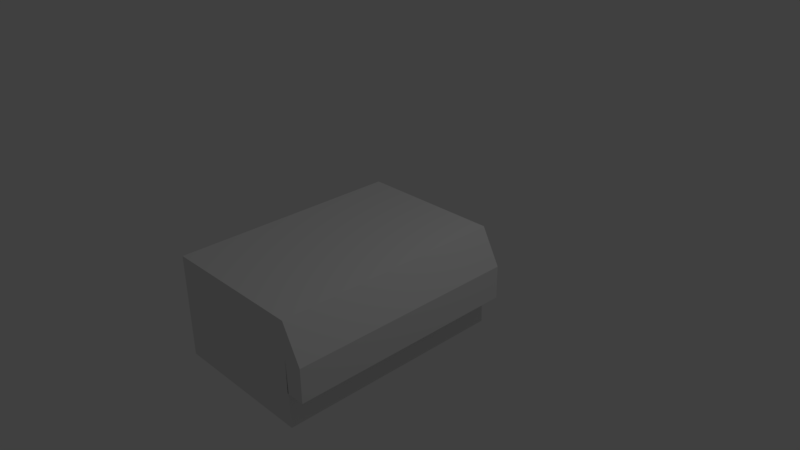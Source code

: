 # Source: Toolbox.blend  (saved by Blender 2.77.0; exported with 4.5.12 LTS)
import bpy
from mathutils import Matrix  # noqa: F401  (used for matrix-valued properties, if any)

bpy.ops.wm.read_factory_settings(use_empty=True)
scene = bpy.context.scene
scene.name = 'Scene'

# ---- collections
col_collection_1 = bpy.data.collections.new('Collection 1'); scene.collection.children.link(col_collection_1)

# ---- materials (node trees are filled in below, after node groups)
mat_material = bpy.data.materials.new('Material')
mat_material.alpha_threshold = 0.0
mat_material.use_transparent_shadow = False
mat_material.roughness = 0.5
mat_material.line_color = (0.0, 0.0, 0.0, 1.0)

# ---- material node trees

# ---- world
world_world = bpy.data.worlds.new('World'); scene.world = world_world
world_world.color = (0.05088, 0.05088, 0.05088)
world_world.use_sun_shadow = False
world_world.sun_shadow_jitter_overblur = 0.0
world_world.cycles.sampling_method = 'MANUAL'

# ---- cameras
cam_camera = bpy.data.cameras.new('Camera')
cam_camera.clip_end = 100.0
cam_camera.lens = 35.0
cam_camera.sensor_width = 32.0
cam_camera.sensor_height = 18.0
cam_camera.ortho_scale = 7.314
cam_camera.dof.focus_distance = 0.0
cam_camera.dof.aperture_fstop = 128.0

# ---- lights
light_lamp = bpy.data.lights.new('Lamp', 'POINT')
light_lamp.transmission_factor = 0.0
light_lamp.cutoff_distance = 30.0
light_lamp.energy = 100.0
light_lamp.shadow_buffer_clip_start = 1.001
light_lamp.shadow_soft_size = 0.1
light_lamp.shadow_maximum_resolution = 0.006
light_lamp.use_absolute_resolution = True

# ---- meshes
me_cube = bpy.data.meshes.new('Cube')
me_cube.from_pydata([(1.0, 1.0, -1.0), (1.0, -2.146, -1.0), (-1.0, -2.146, -1.0), (-1.0, 1.0, -1.0), (0.9781, 1.0, -0.08307), (0.9781, -2.146, -0.08307), (-1.0, -2.146, -0.08307), (-1.0, 1.0, -0.08307), (0.6718, 1.0, 0.3992), (0.6718, -2.146, 0.3992), (-1.0, 1.0, 0.3992), (-1.0, -2.146, 0.3992), (1.236, 1.0, -0.08307), (1.236, -2.146, -0.08307), (0.9817, 1.0, 0.3992), (0.9817, -2.146, 0.3992), (0.9781, 1.0, -0.5384), (0.9781, -2.146, -0.5384), (1.236, 1.0, -0.5384), (1.236, -2.146, -0.5384)], [], [(0, 1, 2, 3), (6, 5, 9, 11), (0, 4, 5, 1), (1, 5, 6, 2), (4, 0, 3, 7), (2, 6, 11, 10, 7, 3), (9, 5, 13, 15), (4, 7, 10, 8), (13, 12, 14, 15), (4, 12, 18, 16), (4, 8, 14, 12), (17, 16, 18, 19), (5, 4, 16, 17), (13, 5, 17, 19), (12, 13, 19, 18), (8, 10, 11, 9, 15, 14)])
_uv = me_cube.uv_layers.new(name='UVMap')
_uv.uv.foreach_set('vector', [0.5157, 0.238, 0.375, 0.3078, 0.3404, 0.2108, 0.4639, 0.164, 0.2902, 0.1853, 0.2773, 0.4245, 0.2238, 0.3611, 0.2467, 0.1618, 0.5157, 0.238, 0.764, 0.2714, 0.2773, 0.4245, 0.375, 0.3078, 0.375, 0.3078, 0.2773, 0.4245, 0.2902, 0.1853, 0.3404, 0.2108, 0.764, 0.2714, 0.5157, 0.238, 0.4639, 0.164, 0.4785, 0.08596, 0.3404, 0.2108, 0.2902, 0.1853, 0.2467, 0.1618, 0.4863, 0.03393, 0.4785, 0.08596, 0.4639, 0.164, 0.2238, 0.3611, 0.2773, 0.4245, 0.2559, 0.4528, 0.2131, 0.3925, 0.764, 0.2714, 0.4785, 0.08596, 0.4863, 0.03393, 0.7363, 0.1565, -0.3544, 0.7173, 1.367, 0.7173, 1.367, 1.016, -0.3544, 1.016, 0.764, 0.2714, 0.8128, 0.2741, 0.8128, 0.3513, 0.7691, 0.3513, 0.764, 0.2714, 0.7363, 0.1565, 0.7831, 0.1719, 0.8128, 0.2741, 0.0, 0.0, 0.0, 0.0, 0.0, 0.0, 0.0, 0.0, 0.2773, 0.4245, 0.764, 0.2714, 0.7691, 0.3513, 0.3053, 0.4748, 0.2559, 0.4528, 0.2773, 0.4245, 0.3053, 0.4748, 0.2867, 0.4885, 1.367, 0.7173, -0.3544, 0.7173, -0.3544, 0.4681, 1.367, 0.4681, 0.0909, -0.009758, 0.3921, -0.009758, 0.3921, 0.5571, 0.0909, 0.5571, 0.03508, 0.5571, 0.03508, -0.009758])
me_cube.materials.append(mat_material)
me_cube.use_remesh_preserve_volume = False
me_cube.use_remesh_preserve_attributes = False
me_cube.use_mirror_vertex_groups = False
me_cube.update()

# ---- objects
ob_cube = bpy.data.objects.new('Cube', me_cube)
ob_lamp = bpy.data.objects.new('Lamp', light_lamp)
ob_camera = bpy.data.objects.new('Camera', cam_camera)

# ---- transforms, parenting, visibility, modifiers, constraints
ob_cube.location = (0.0, 0.0, 0.0)
ob_cube.lock_rotations_4d = False
ob_cube.empty_display_type = 'ARROWS'
ob_cube.lineart.crease_threshold = 0.0
ob_lamp.location = (4.076, 1.005, 5.904)
ob_lamp.rotation_euler = (0.6503, 0.05522, 1.866)
ob_lamp.lock_rotations_4d = False
ob_lamp.empty_display_type = 'ARROWS'
ob_lamp.color = (0.0, 0.0, 0.0, 0.0)
ob_lamp.lineart.crease_threshold = 0.0
ob_camera.location = (7.481, -6.508, 5.344)
ob_camera.rotation_euler = (1.109, 0.01082, 0.8149)
ob_camera.lock_rotations_4d = False
ob_camera.empty_display_type = 'ARROWS'
ob_camera.color = (0.0, 0.0, 0.0, 0.0)
ob_camera.display_type = 'WIRE'
ob_camera.lineart.crease_threshold = 0.0

# ---- collection membership
col_collection_1.objects.link(ob_cube)
col_collection_1.objects.link(ob_lamp)
col_collection_1.objects.link(ob_camera)

# ---- scene / render settings (as saved in the file)
scene.camera = ob_camera
scene.frame_start = 1; scene.frame_end = 250; scene.frame_set(1)
scene.render.engine = 'BLENDER_EEVEE_NEXT'
scene.render.resolution_percentage = 50
scene.render.dither_intensity = 0.0
scene.cycles.use_denoising = False
scene.cycles.samples = 128
scene.cycles.sampling_pattern = 'TABULATED_SOBOL'
scene.cycles.light_sampling_threshold = 0.0
scene.cycles.use_adaptive_sampling = False
scene.cycles.use_light_tree = False
scene.cycles.blur_glossy = 0.0
scene.cycles.sample_clamp_indirect = 0.0
scene.view_settings.view_transform = 'Standard'
bpy.context.view_layer.update()
